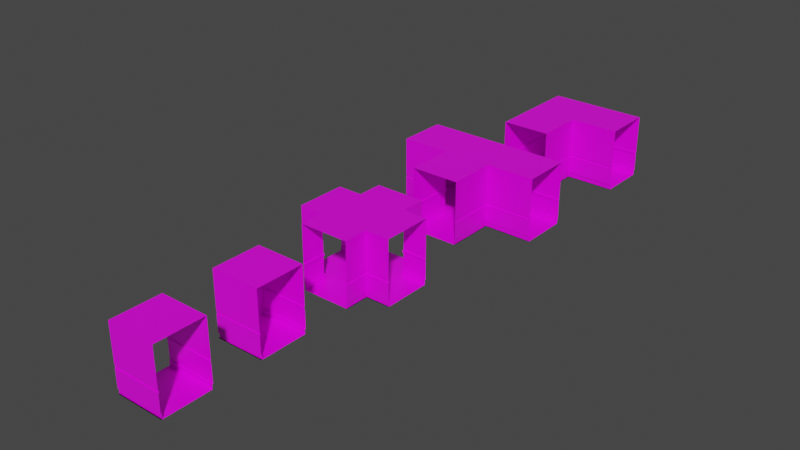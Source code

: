 # Source: Good_hallway.blend  (saved by Blender 3.0.42; exported with 4.5.12 LTS)
import bpy
from mathutils import Matrix  # noqa: F401  (used for matrix-valued properties, if any)

bpy.ops.wm.read_factory_settings(use_empty=True)
scene = bpy.context.scene
scene.name = 'Scene'

# ---- collections
col_collection = bpy.data.collections.new('Collection'); scene.collection.children.link(col_collection)

# ---- images (referenced by path relative to the original .blend; pixels are not part of the script)
import os
ASSET_DIR = os.environ.get("B2B_ASSET_DIR", "")  # directory of the original .blend (textures are referenced by path, not embedded)
HERE = os.path.dirname(os.path.abspath(__file__))  # packed textures are extracted next to this script under _unpacked/

def load_image(name, relpath, width, height, colorspace="sRGB"):
    """Load a texture the original file referenced (path relative to the .blend, or extracted next to this script)."""
    p = next((c for c in (os.path.join(HERE, relpath), os.path.join(ASSET_DIR, relpath)) if relpath and os.path.exists(c)), "")
    if p:
        img = bpy.data.images.load(p, check_existing=True)
        img.name = name
    else:  # same state as the original file: an image datablock whose file is absent (Cycles renders it pink)
        img = bpy.data.images.new(name, width, height)
        img.source = "FILE"
        img.filepath = "//" + (relpath or name)
    img.colorspace_settings.name = colorspace
    return img
img_hot_and_cold_png_001 = load_image('Hot and Cold.png.001', 'Hot and Cold.png', 1024, 1024, 'sRGB')
img_hot_and_cold_png_040 = load_image('Hot and Cold.png.040', 'Hot and Cold.png', 1024, 1024, 'sRGB')
img_hot_and_cold_png_038 = load_image('Hot and Cold.png.038', 'Hot and Cold.png', 1024, 1024, 'sRGB')
img_hot_and_cold_png_039 = load_image('Hot and Cold.png.039', 'Hot and Cold.png', 1024, 1024, 'sRGB')
img_hot_and_cold_png_041 = load_image('Hot and Cold.png.041', 'Hot and Cold.png', 1024, 1024, 'sRGB')
img_hot_and_cold_png_043 = load_image('Hot and Cold.png.043', 'Hot and Cold.png', 1024, 1024, 'sRGB')
img_hot_and_cold_png_042 = load_image('Hot and Cold.png.042', 'Hot and Cold.png', 1024, 1024, 'sRGB')
img_hot_and_cold_png_058 = load_image('Hot and Cold.png.058', 'Hot and Cold.png', 1024, 1024, 'sRGB')
img_hot_and_cold_png_056 = load_image('Hot and Cold.png.056', 'Hot and Cold.png', 1024, 1024, 'sRGB')
img_hot_and_cold_png_057 = load_image('Hot and Cold.png.057', 'Hot and Cold.png', 1024, 1024, 'sRGB')
img_hot_and_cold_png_078 = load_image('Hot and Cold.png.078', 'Hot and Cold.png', 1024, 1024, 'sRGB')

# ---- materials (node trees are filled in below, after node groups)
mat_material_001 = bpy.data.materials.new('Material.001')
mat_material_001.alpha_threshold = 0.0
mat_material_001.use_transparent_shadow = False
mat_material_001.line_color = (0.0, 0.0, 0.0, 1.0)
mat_material_040 = bpy.data.materials.new('Material.040')
mat_material_040.alpha_threshold = 0.0
mat_material_040.use_transparent_shadow = False
mat_material_040.line_color = (0.0, 0.0, 0.0, 1.0)
mat_material_038 = bpy.data.materials.new('Material.038')
mat_material_038.alpha_threshold = 0.0
mat_material_038.use_transparent_shadow = False
mat_material_038.line_color = (0.0, 0.0, 0.0, 1.0)
mat_material_039 = bpy.data.materials.new('Material.039')
mat_material_039.alpha_threshold = 0.0
mat_material_039.use_transparent_shadow = False
mat_material_039.line_color = (0.0, 0.0, 0.0, 1.0)
mat_material_041 = bpy.data.materials.new('Material.041')
mat_material_041.alpha_threshold = 0.0
mat_material_041.use_transparent_shadow = False
mat_material_041.line_color = (0.0, 0.0, 0.0, 1.0)
mat_material_043 = bpy.data.materials.new('Material.043')
mat_material_043.alpha_threshold = 0.0
mat_material_043.use_transparent_shadow = False
mat_material_043.line_color = (0.0, 0.0, 0.0, 1.0)
mat_material_042 = bpy.data.materials.new('Material.042')
mat_material_042.alpha_threshold = 0.0
mat_material_042.use_transparent_shadow = False
mat_material_042.line_color = (0.0, 0.0, 0.0, 1.0)
mat_material_058 = bpy.data.materials.new('Material.058')
mat_material_058.alpha_threshold = 0.0
mat_material_058.use_transparent_shadow = False
mat_material_058.line_color = (0.0, 0.0, 0.0, 1.0)
mat_material_056 = bpy.data.materials.new('Material.056')
mat_material_056.alpha_threshold = 0.0
mat_material_056.use_transparent_shadow = False
mat_material_056.line_color = (0.0, 0.0, 0.0, 1.0)
mat_material_057 = bpy.data.materials.new('Material.057')
mat_material_057.alpha_threshold = 0.0
mat_material_057.use_transparent_shadow = False
mat_material_057.line_color = (0.0, 0.0, 0.0, 1.0)
mat_material_003 = bpy.data.materials.new('Material.003')
mat_material_003.alpha_threshold = 0.0
mat_material_003.use_transparent_shadow = False
mat_material_003.line_color = (0.0, 0.0, 0.0, 1.0)

# ---- material node trees
mat_material_001.use_nodes = True; mat_material_001.node_tree.nodes.clear()
_N = mat_material_001.node_tree.nodes; _L = mat_material_001.node_tree.links
n0 = _N.new('ShaderNodeOutputMaterial'); n0.name = 'Material Output'; n0.location = (300, 300)
n1 = _N.new('ShaderNodeBsdfPrincipled'); n1.name = 'Principled BSDF'; n1.location = (10, 300)
n1.distribution = 'GGX'
n1.subsurface_method = 'RANDOM_WALK_SKIN'
n1.inputs[2].default_value = 0.4
n1.inputs[3].default_value = 1.45
n1.inputs[27].default_value = (0.0, 0.0, 0.0, 1.0)
n1.inputs[28].default_value = 1.0
n2 = _N.new('ShaderNodeTexImage'); n2.name = 'Image Texture'; n2.location = (-369, 91)
n2.image = img_hot_and_cold_png_001
n2.interpolation = 'Closest'
_L.new(n1.outputs[0], n0.inputs[0])
_L.new(n2.outputs[0], n1.inputs[0])
n0.is_active_output = True
mat_material_040.use_nodes = True; mat_material_040.node_tree.nodes.clear()
_N = mat_material_040.node_tree.nodes; _L = mat_material_040.node_tree.links
n0 = _N.new('ShaderNodeOutputMaterial'); n0.name = 'Material Output'; n0.location = (300, 300)
n1 = _N.new('ShaderNodeBsdfPrincipled'); n1.name = 'Principled BSDF'; n1.location = (10, 300)
n1.distribution = 'GGX'
n1.subsurface_method = 'RANDOM_WALK_SKIN'
n1.inputs[2].default_value = 0.4
n1.inputs[3].default_value = 1.45
n1.inputs[27].default_value = (0.0, 0.0, 0.0, 1.0)
n1.inputs[28].default_value = 1.0
n2 = _N.new('ShaderNodeTexImage'); n2.name = 'Image Texture'; n2.location = (-369, 91)
n2.image = img_hot_and_cold_png_040
n2.interpolation = 'Closest'
_L.new(n1.outputs[0], n0.inputs[0])
_L.new(n2.outputs[0], n1.inputs[0])
n0.is_active_output = True
mat_material_038.use_nodes = True; mat_material_038.node_tree.nodes.clear()
_N = mat_material_038.node_tree.nodes; _L = mat_material_038.node_tree.links
n0 = _N.new('ShaderNodeOutputMaterial'); n0.name = 'Material Output'; n0.location = (300, 300)
n1 = _N.new('ShaderNodeBsdfPrincipled'); n1.name = 'Principled BSDF'; n1.location = (10, 300)
n1.distribution = 'GGX'
n1.subsurface_method = 'RANDOM_WALK_SKIN'
n1.inputs[2].default_value = 0.4
n1.inputs[3].default_value = 1.45
n1.inputs[27].default_value = (0.0, 0.0, 0.0, 1.0)
n1.inputs[28].default_value = 1.0
n2 = _N.new('ShaderNodeTexImage'); n2.name = 'Image Texture'; n2.location = (-369, 91)
n2.image = img_hot_and_cold_png_038
n2.interpolation = 'Closest'
_L.new(n1.outputs[0], n0.inputs[0])
_L.new(n2.outputs[0], n1.inputs[0])
n0.is_active_output = True
mat_material_039.use_nodes = True; mat_material_039.node_tree.nodes.clear()
_N = mat_material_039.node_tree.nodes; _L = mat_material_039.node_tree.links
n0 = _N.new('ShaderNodeOutputMaterial'); n0.name = 'Material Output'; n0.location = (300, 300)
n1 = _N.new('ShaderNodeBsdfPrincipled'); n1.name = 'Principled BSDF'; n1.location = (10, 300)
n1.distribution = 'GGX'
n1.subsurface_method = 'RANDOM_WALK_SKIN'
n1.inputs[2].default_value = 0.4
n1.inputs[3].default_value = 1.45
n1.inputs[27].default_value = (0.0, 0.0, 0.0, 1.0)
n1.inputs[28].default_value = 1.0
n2 = _N.new('ShaderNodeTexImage'); n2.name = 'Image Texture'; n2.location = (-369, 91)
n2.image = img_hot_and_cold_png_039
n2.interpolation = 'Closest'
_L.new(n1.outputs[0], n0.inputs[0])
_L.new(n2.outputs[0], n1.inputs[0])
n0.is_active_output = True
mat_material_041.use_nodes = True; mat_material_041.node_tree.nodes.clear()
_N = mat_material_041.node_tree.nodes; _L = mat_material_041.node_tree.links
n0 = _N.new('ShaderNodeOutputMaterial'); n0.name = 'Material Output'; n0.location = (300, 300)
n1 = _N.new('ShaderNodeBsdfPrincipled'); n1.name = 'Principled BSDF'; n1.location = (10, 300)
n1.distribution = 'GGX'
n1.subsurface_method = 'RANDOM_WALK_SKIN'
n1.inputs[2].default_value = 0.4
n1.inputs[3].default_value = 1.45
n1.inputs[27].default_value = (0.0, 0.0, 0.0, 1.0)
n1.inputs[28].default_value = 1.0
n2 = _N.new('ShaderNodeTexImage'); n2.name = 'Image Texture'; n2.location = (-369, 91)
n2.image = img_hot_and_cold_png_041
n2.interpolation = 'Closest'
_L.new(n1.outputs[0], n0.inputs[0])
_L.new(n2.outputs[0], n1.inputs[0])
n0.is_active_output = True
mat_material_043.use_nodes = True; mat_material_043.node_tree.nodes.clear()
_N = mat_material_043.node_tree.nodes; _L = mat_material_043.node_tree.links
n0 = _N.new('ShaderNodeOutputMaterial'); n0.name = 'Material Output'; n0.location = (300, 300)
n1 = _N.new('ShaderNodeBsdfPrincipled'); n1.name = 'Principled BSDF'; n1.location = (10, 300)
n1.distribution = 'GGX'
n1.subsurface_method = 'RANDOM_WALK_SKIN'
n1.inputs[2].default_value = 0.4
n1.inputs[3].default_value = 1.45
n1.inputs[27].default_value = (0.0, 0.0, 0.0, 1.0)
n1.inputs[28].default_value = 1.0
n2 = _N.new('ShaderNodeTexImage'); n2.name = 'Image Texture'; n2.location = (-369, 91)
n2.image = img_hot_and_cold_png_043
n2.interpolation = 'Closest'
_L.new(n1.outputs[0], n0.inputs[0])
_L.new(n2.outputs[0], n1.inputs[0])
n0.is_active_output = True
mat_material_042.use_nodes = True; mat_material_042.node_tree.nodes.clear()
_N = mat_material_042.node_tree.nodes; _L = mat_material_042.node_tree.links
n0 = _N.new('ShaderNodeOutputMaterial'); n0.name = 'Material Output'; n0.location = (300, 300)
n1 = _N.new('ShaderNodeBsdfPrincipled'); n1.name = 'Principled BSDF'; n1.location = (10, 300)
n1.distribution = 'GGX'
n1.subsurface_method = 'RANDOM_WALK_SKIN'
n1.inputs[2].default_value = 0.4
n1.inputs[3].default_value = 1.45
n1.inputs[27].default_value = (0.0, 0.0, 0.0, 1.0)
n1.inputs[28].default_value = 1.0
n2 = _N.new('ShaderNodeTexImage'); n2.name = 'Image Texture'; n2.location = (-369, 91)
n2.image = img_hot_and_cold_png_042
n2.interpolation = 'Closest'
_L.new(n1.outputs[0], n0.inputs[0])
_L.new(n2.outputs[0], n1.inputs[0])
n0.is_active_output = True
mat_material_058.use_nodes = True; mat_material_058.node_tree.nodes.clear()
_N = mat_material_058.node_tree.nodes; _L = mat_material_058.node_tree.links
n0 = _N.new('ShaderNodeOutputMaterial'); n0.name = 'Material Output'; n0.location = (300, 300)
n1 = _N.new('ShaderNodeBsdfPrincipled'); n1.name = 'Principled BSDF'; n1.location = (10, 300)
n1.distribution = 'GGX'
n1.subsurface_method = 'RANDOM_WALK_SKIN'
n1.inputs[2].default_value = 0.4
n1.inputs[3].default_value = 1.45
n1.inputs[27].default_value = (0.0, 0.0, 0.0, 1.0)
n1.inputs[28].default_value = 1.0
n2 = _N.new('ShaderNodeTexImage'); n2.name = 'Image Texture'; n2.location = (-369, 91)
n2.image = img_hot_and_cold_png_058
n2.interpolation = 'Closest'
_L.new(n1.outputs[0], n0.inputs[0])
_L.new(n2.outputs[0], n1.inputs[0])
n0.is_active_output = True
mat_material_056.use_nodes = True; mat_material_056.node_tree.nodes.clear()
_N = mat_material_056.node_tree.nodes; _L = mat_material_056.node_tree.links
n0 = _N.new('ShaderNodeOutputMaterial'); n0.name = 'Material Output'; n0.location = (300, 300)
n1 = _N.new('ShaderNodeBsdfPrincipled'); n1.name = 'Principled BSDF'; n1.location = (10, 300)
n1.distribution = 'GGX'
n1.subsurface_method = 'RANDOM_WALK_SKIN'
n1.inputs[2].default_value = 0.4
n1.inputs[3].default_value = 1.45
n1.inputs[27].default_value = (0.0, 0.0, 0.0, 1.0)
n1.inputs[28].default_value = 1.0
n2 = _N.new('ShaderNodeTexImage'); n2.name = 'Image Texture'; n2.location = (-369, 91)
n2.image = img_hot_and_cold_png_056
n2.interpolation = 'Closest'
_L.new(n1.outputs[0], n0.inputs[0])
_L.new(n2.outputs[0], n1.inputs[0])
n0.is_active_output = True
mat_material_057.use_nodes = True; mat_material_057.node_tree.nodes.clear()
_N = mat_material_057.node_tree.nodes; _L = mat_material_057.node_tree.links
n0 = _N.new('ShaderNodeOutputMaterial'); n0.name = 'Material Output'; n0.location = (300, 300)
n1 = _N.new('ShaderNodeBsdfPrincipled'); n1.name = 'Principled BSDF'; n1.location = (10, 300)
n1.distribution = 'GGX'
n1.subsurface_method = 'RANDOM_WALK_SKIN'
n1.inputs[2].default_value = 0.4
n1.inputs[3].default_value = 1.45
n1.inputs[27].default_value = (0.0, 0.0, 0.0, 1.0)
n1.inputs[28].default_value = 1.0
n2 = _N.new('ShaderNodeTexImage'); n2.name = 'Image Texture'; n2.location = (-369, 91)
n2.image = img_hot_and_cold_png_057
n2.interpolation = 'Closest'
_L.new(n1.outputs[0], n0.inputs[0])
_L.new(n2.outputs[0], n1.inputs[0])
n0.is_active_output = True
mat_material_003.use_nodes = True; mat_material_003.node_tree.nodes.clear()
_N = mat_material_003.node_tree.nodes; _L = mat_material_003.node_tree.links
n0 = _N.new('ShaderNodeOutputMaterial'); n0.name = 'Material Output'; n0.location = (300, 300)
n1 = _N.new('ShaderNodeBsdfPrincipled'); n1.name = 'Principled BSDF'; n1.location = (10, 300)
n1.distribution = 'GGX'
n1.subsurface_method = 'RANDOM_WALK_SKIN'
n1.inputs[2].default_value = 0.4
n1.inputs[3].default_value = 1.45
n1.inputs[27].default_value = (0.0, 0.0, 0.0, 1.0)
n1.inputs[28].default_value = 1.0
n2 = _N.new('ShaderNodeTexImage'); n2.name = 'Image Texture'; n2.location = (-369, 91)
n2.image = img_hot_and_cold_png_078
n2.interpolation = 'Closest'
_L.new(n1.outputs[0], n0.inputs[0])
_L.new(n2.outputs[0], n1.inputs[0])
n0.is_active_output = True

# ---- world
world_world = bpy.data.worlds.new('World'); scene.world = world_world
world_world.use_nodes = True; world_world.node_tree.nodes.clear()
_N = world_world.node_tree.nodes; _L = world_world.node_tree.links
n0 = _N.new('ShaderNodeOutputWorld'); n0.name = 'World Output'; n0.location = (300, 300)
n1 = _N.new('ShaderNodeBackground'); n1.name = 'Background'; n1.location = (10, 300)
n1.inputs[0].default_value = (0.05088, 0.05088, 0.05088, 1.0)
_L.new(n1.outputs[0], n0.inputs[0])
n0.is_active_output = True
world_world.color = (0.05088, 0.05088, 0.05088)
world_world.use_sun_shadow = False
world_world.sun_shadow_jitter_overblur = 0.0

# ---- meshes
me_cube_001 = bpy.data.meshes.new('Cube.001')
me_cube_001.from_pydata([(1.0, 1.0, 2.6), (1.0, 1.0, 0.0), (1.0, -1.0, 2.6), (1.0, -1.0, 0.0), (-1.0, 1.0, 2.6), (-1.0, 1.0, 0.0), (-1.0, -1.0, 2.6), (-1.0, -1.0, 0.0), (1.0, 1.0, 1.019), (-1.0, -1.0, 1.019), (1.0, -1.0, 1.019), (-1.0, 1.0, 1.019), (1.0, 1.0, 0.9412), (1.0, -1.0, 0.9412), (-1.0, 1.0, 0.9412), (-1.0, -1.0, 0.9412), (1.0, 1.0, 0.197), (1.0, -1.0, 0.197), (-1.0, 1.0, 0.197), (-1.0, -1.0, 0.197), (-0.9788, -0.9788, 0.9412), (-0.9788, -0.9788, 1.019), (1.0, 0.97, 1.019), (-0.9788, 0.9788, 1.019), (1.0, -0.97, 1.019), (1.0, 0.97, 0.9412), (1.0, -0.97, 0.9412), (-0.9788, 0.9788, 0.9412), (-0.9717, 0.9717, 0.0), (-0.9717, -0.9717, 0.0), (1.0, 0.96, 0.0), (1.0, 0.96, 0.197), (1.0, -0.96, 0.197), (1.0, -0.96, 0.0), (-0.9717, 0.9717, 0.197), (-0.9717, -0.9717, 0.197)], [], [(0, 2, 6, 4), (10, 9, 6, 2), (9, 11, 4, 6), (5, 7, 3, 1), (8, 11, 23, 22), (11, 8, 0, 4), (9, 10, 24, 21), (17, 19, 15, 13), (19, 18, 14, 15), (18, 16, 12, 14), (5, 1, 30, 28), (18, 19, 35, 34), (7, 5, 28, 29), (27, 25, 22, 23), (20, 27, 23, 21), (26, 20, 21, 24), (14, 12, 25, 27), (13, 15, 20, 26), (11, 9, 21, 23), (15, 14, 27, 20), (28, 30, 31, 34), (29, 28, 34, 35), (33, 29, 35, 32), (19, 17, 32, 35), (16, 18, 34, 31), (3, 7, 29, 33)])
_uv = me_cube_001.uv_layers.new(name='UVMap')
_uv.uv.foreach_set('vector', [0.02768, 0.07517, 0.02768, 0.07517, 0.02768, 0.07517, 0.02768, 0.07517, 0.08659, 0.0669, 0.08659, 0.0669, 0.08659, 0.0669, 0.08659, 0.0669, 0.08659, 0.0669, 0.08659, 0.0669, 0.08659, 0.0669, 0.08659, 0.0669, 0.2261, 0.09171, 0.2112, 0.0793, 0.2137, 0.05037, 0.2137, 0.05037, 0.3377, 0.2075, 0.3377, 0.2075, 0.3377, 0.2075, 0.3377, 0.2075, 0.08659, 0.0669, 0.08659, 0.0669, 0.08659, 0.0669, 0.08659, 0.0669, 0.3377, 0.2075, 0.3377, 0.2075, 0.3377, 0.2075, 0.3377, 0.2075, 0.9609, 0.2323, 0.9609, 0.2323, 0.9609, 0.2323, 0.9609, 0.2323, 0.9609, 0.2323, 0.9609, 0.2323, 0.9609, 0.2323, 0.9609, 0.2323, 0.9609, 0.2323, 0.9609, 0.2323, 0.9609, 0.2323, 0.9609, 0.2323, 0.08659, 0.0669, 0.08659, 0.0669, 0.08659, 0.0669, 0.08659, 0.0669, 0.347, 0.08344, 0.347, 0.08344, 0.347, 0.08344, 0.347, 0.08344, 0.08659, 0.0669, 0.08659, 0.0669, 0.08659, 0.0669, 0.08659, 0.0669, 0.3377, 0.2075, 0.3377, 0.2075, 0.3377, 0.2075, 0.3377, 0.2075, 0.3377, 0.2075, 0.3377, 0.2075, 0.3377, 0.2075, 0.3377, 0.2075, 0.3377, 0.2075, 0.3377, 0.2075, 0.3377, 0.2075, 0.3377, 0.2075, 0.3377, 0.2075, 0.3377, 0.2075, 0.3377, 0.2075, 0.3377, 0.2075, 0.3377, 0.2075, 0.3377, 0.2075, 0.3377, 0.2075, 0.3377, 0.2075, 0.3377, 0.2075, 0.3377, 0.2075, 0.3377, 0.2075, 0.3377, 0.2075, 0.3377, 0.2075, 0.3377, 0.2075, 0.3377, 0.2075, 0.3377, 0.2075, 0.347, 0.08344, 0.347, 0.08344, 0.347, 0.08344, 0.347, 0.08344, 0.347, 0.08344, 0.347, 0.08344, 0.347, 0.08344, 0.347, 0.08344, 0.347, 0.08344, 0.347, 0.08344, 0.347, 0.08344, 0.347, 0.08344, 0.347, 0.08344, 0.347, 0.08344, 0.347, 0.08344, 0.347, 0.08344, 0.347, 0.08344, 0.347, 0.08344, 0.347, 0.08344, 0.347, 0.08344, 0.08659, 0.0669, 0.08659, 0.0669, 0.08659, 0.0669, 0.08659, 0.0669])
me_cube_001.materials.append(mat_material_001)
me_cube_001.use_remesh_preserve_volume = False
me_cube_001.use_remesh_preserve_attributes = False
me_cube_001.use_mirror_vertex_groups = False
me_cube_001.update()
me_cube_002 = bpy.data.meshes.new('Cube.002')
me_cube_002.from_pydata([(2.0, 1.0, 0.0), (0.0, 1.0, 0.0), (2.0, 1.0, 1.019), (0.0, 1.0, 2.6), (2.0, 0.9745, 1.019), (0.0, 1.0, 0.0), (2.0, 0.0, 0.0), (2.0, 1.0, 0.197), (2.0, 0.966, 0.197), (0.0, 0.0, 0.0), (0.0, 0.0, 2.6), (1.0, 1.0, 2.6), (1.0, 1.0, 0.0), (1.0, 1.0, 1.019), (1.0, 1.0, 0.9412), (1.0, 1.0, 0.197), (0.97, 0.97, 1.019), (0.97, 0.97, 0.9412), (0.97, 0.96, 0.0), (0.97, 0.96, 0.197), (1.0, 1.0, 0.0), (1.0, 1.0, 2.6), (1.0, 1.0, 0.0), (2.0, 0.9745, 0.9412), (1.0, 1.0, 1.019), (1.0, 1.0, 0.9412), (1.0, 1.0, 0.197), (2.0, 1.0, 2.6), (2.0, 0.966, 0.0), (2.0, 0.0, 2.6), (2.0, 1.0, 0.9412), (1.0, 0.0, 0.0), (1.0, 0.0, 2.6), (1.0, 0.0, 2.6), (1.0, 0.0, 0.0), (0.0, 2.0, 0.0), (1.0, 2.0, 0.9412), (1.0, 2.0, 0.0), (0.9745, 2.0, 0.9412), (0.9745, 2.0, 1.019), (0.0, 2.0, 2.6), (0.9709, 2.0, 0.197), (1.0, 2.0, 1.019), (1.0, 2.0, 0.197), (1.0, 2.0, 2.6), (0.9709, 2.0, 0.0), (-2.0, 1.0, 0.0), (-2.0, 1.0, 1.019), (-2.0, 0.9745, 1.019), (-2.0, 0.0, 0.0), (-2.0, 1.0, 0.197), (-2.0, 0.966, 0.197), (-1.0, 1.0, 2.6), (-1.0, 1.0, 0.0), (-1.0, 1.0, 1.019), (-1.0, 1.0, 0.9412), (-1.0, 1.0, 0.197), (-0.97, 0.97, 1.019), (-0.97, 0.97, 0.9412), (-0.97, 0.96, 0.0), (-0.97, 0.96, 0.197), (-1.0, 1.0, 0.0), (-1.0, 1.0, 2.6), (-1.0, 1.0, 0.0), (-2.0, 0.9745, 0.9412), (-1.0, 1.0, 1.019), (-1.0, 1.0, 0.9412), (-1.0, 1.0, 0.197), (-2.0, 1.0, 2.6), (-2.0, 0.966, 0.0), (-2.0, 0.0, 2.6), (-2.0, 1.0, 0.9412), (-1.0, 0.0, 0.0), (-1.0, 0.0, 2.6), (-1.0, 0.0, 2.6), (-1.0, 0.0, 0.0), (-1.0, 2.0, 0.9412), (-1.0, 2.0, 0.0), (-0.9745, 2.0, 0.9412), (-0.9745, 2.0, 1.019), (-0.9709, 2.0, 0.197), (-1.0, 2.0, 1.019), (-1.0, 2.0, 0.197), (-1.0, 2.0, 2.6), (-0.9709, 2.0, 0.0), (2.0, -1.0, 0.0), (0.0, -1.0, 0.0), (2.0, -1.0, 1.019), (0.0, -1.0, 2.6), (2.0, -0.9745, 1.019), (0.0, -1.0, 0.0), (2.0, -1.0, 0.197), (2.0, -0.966, 0.197), (1.0, -1.0, 2.6), (1.0, -1.0, 0.0), (1.0, -1.0, 1.019), (1.0, -1.0, 0.9412), (1.0, -1.0, 0.197), (0.97, -0.97, 1.019), (0.97, -0.97, 0.9412), (0.97, -0.96, 0.0), (0.97, -0.96, 0.197), (1.0, -1.0, 0.0), (1.0, -1.0, 2.6), (1.0, -1.0, 0.0), (2.0, -0.9745, 0.9412), (1.0, -1.0, 1.019), (1.0, -1.0, 0.9412), (1.0, -1.0, 0.197), (2.0, -1.0, 2.6), (2.0, -0.966, 0.0), (2.0, -1.0, 0.9412), (0.0, -2.0, 0.0), (1.0, -2.0, 0.9412), (1.0, -2.0, 0.0), (0.9745, -2.0, 0.9412), (0.9745, -2.0, 1.019), (0.0, -2.0, 2.6), (0.9709, -2.0, 0.197), (1.0, -2.0, 1.019), (1.0, -2.0, 0.197), (1.0, -2.0, 2.6), (0.9709, -2.0, 0.0), (-2.0, -1.0, 0.0), (-2.0, -1.0, 1.019), (-2.0, -0.9745, 1.019), (-2.0, -1.0, 0.197), (-2.0, -0.966, 0.197), (-1.0, -1.0, 2.6), (-1.0, -1.0, 0.0), (-1.0, -1.0, 1.019), (-1.0, -1.0, 0.9412), (-1.0, -1.0, 0.197), (-0.97, -0.97, 1.019), (-0.97, -0.97, 0.9412), (-0.97, -0.96, 0.0), (-0.97, -0.96, 0.197), (-1.0, -1.0, 0.0), (-1.0, -1.0, 2.6), (-1.0, -1.0, 0.0), (-2.0, -0.9745, 0.9412), (-1.0, -1.0, 1.019), (-1.0, -1.0, 0.9412), (-1.0, -1.0, 0.197), (-2.0, -1.0, 2.6), (-2.0, -0.966, 0.0), (-2.0, -1.0, 0.9412), (-1.0, -2.0, 0.9412), (-1.0, -2.0, 0.0), (-0.9745, -2.0, 0.9412), (-0.9745, -2.0, 1.019), (-0.9709, -2.0, 0.197), (-1.0, -2.0, 1.019), (-1.0, -2.0, 0.197), (-1.0, -2.0, 2.6), (-0.9709, -2.0, 0.0)], [], [(13, 16, 4, 2), (15, 19, 8, 7), (9, 31, 20, 1), (3, 40, 44, 21), (24, 21, 44, 42), (0, 28, 18, 12), (26, 25, 36, 43), (30, 23, 17, 14), (17, 16, 39, 38), (25, 17, 38, 36), (18, 19, 41, 45), (22, 18, 45, 37), (11, 27, 29, 33), (32, 10, 3, 21), (2, 27, 11, 13), (28, 8, 19, 18), (6, 0, 12, 34), (23, 4, 16, 17), (37, 35, 5, 22), (7, 30, 14, 15), (43, 41, 19, 26), (42, 39, 16, 24), (54, 47, 48, 57), (56, 50, 51, 60), (9, 1, 61, 72), (3, 62, 83, 40), (65, 81, 83, 62), (46, 53, 59, 69), (67, 82, 76, 66), (71, 55, 58, 64), (58, 78, 79, 57), (66, 76, 78, 58), (59, 84, 80, 60), (63, 77, 84, 59), (52, 74, 70, 68), (73, 62, 3, 10), (47, 54, 52, 68), (69, 59, 60, 51), (49, 75, 53, 46), (64, 58, 57, 48), (77, 63, 5, 35), (50, 56, 55, 71), (82, 67, 60, 80), (81, 65, 57, 79), (95, 87, 89, 98), (97, 91, 92, 101), (9, 86, 102, 31), (88, 103, 121, 117), (106, 119, 121, 103), (85, 94, 100, 110), (108, 120, 113, 107), (111, 96, 99, 105), (99, 115, 116, 98), (107, 113, 115, 99), (100, 122, 118, 101), (104, 114, 122, 100), (93, 33, 29, 109), (32, 103, 88, 10), (87, 95, 93, 109), (110, 100, 101, 92), (6, 34, 94, 85), (105, 99, 98, 89), (114, 104, 90, 112), (91, 97, 96, 111), (120, 108, 101, 118), (119, 106, 98, 116), (130, 133, 125, 124), (132, 136, 127, 126), (9, 72, 137, 86), (88, 117, 154, 138), (141, 138, 154, 152), (123, 145, 135, 129), (143, 142, 147, 153), (146, 140, 134, 131), (134, 133, 150, 149), (142, 134, 149, 147), (135, 136, 151, 155), (139, 135, 155, 148), (128, 144, 70, 74), (73, 10, 88, 138), (124, 144, 128, 130), (145, 127, 136, 135), (49, 123, 129, 75), (140, 125, 133, 134), (148, 112, 90, 139), (126, 146, 131, 132), (153, 151, 136, 143), (152, 150, 133, 141)])
me_cube_002.polygons.foreach_set('material_index', [0, 0, 1, 2, 2, 0, 2, 0, 2, 2, 2, 2, 0, 1, 0, 0, 0, 0, 2, 0, 2, 2, 0, 0, 1, 2, 2, 0, 2, 0, 2, 2, 2, 2, 0, 1, 0, 0, 0, 0, 2, 0, 2, 2, 0, 0, 1, 2, 2, 0, 2, 0, 2, 2, 2, 2, 0, 1, 0, 0, 0, 0, 2, 0, 2, 2, 0, 0, 1, 2, 2, 0, 2, 0, 2, 2, 2, 2, 0, 1, 0, 0, 0, 0, 2, 0, 2, 2])
_uv = me_cube_002.uv_layers.new(name='UVMap')
_uv.uv.foreach_set('vector', [0.3377, 0.2075, 0.3377, 0.2075, 0.3377, 0.2075, 0.3377, 0.2075, 0.347, 0.08344, 0.347, 0.08344, 0.347, 0.08344, 0.347, 0.08344, 0.2162, 0.06794, 0.2137, 0.05037, 0.2137, 0.05037, 0.2124, 0.06484, 0.02768, 0.07517, 0.02768, 0.07517, 0.02768, 0.07517, 0.02768, 0.07517, 0.08659, 0.0669, 0.08659, 0.0669, 0.08659, 0.0669, 0.08659, 0.0669, 0.08659, 0.0669, 0.08659, 0.0669, 0.08659, 0.0669, 0.08659, 0.0669, 0.9609, 0.2323, 0.9609, 0.2323, 0.9609, 0.2323, 0.9609, 0.2323, 0.3377, 0.2075, 0.3377, 0.2075, 0.3377, 0.2075, 0.3377, 0.2075, 0.3377, 0.2075, 0.3377, 0.2075, 0.3377, 0.2075, 0.3377, 0.2075, 0.3377, 0.2075, 0.3377, 0.2075, 0.3377, 0.2075, 0.3377, 0.2075, 0.347, 0.08344, 0.347, 0.08344, 0.347, 0.08344, 0.347, 0.08344, 0.08659, 0.0669, 0.08659, 0.0669, 0.08659, 0.0669, 0.08659, 0.0669, 0.02768, 0.07517, 0.02768, 0.07517, 0.02768, 0.07517, 0.02768, 0.07517, 0.05713, 0.07104, 0.05713, 0.07104, 0.02768, 0.07517, 0.02768, 0.07517, 0.08659, 0.0669, 0.08659, 0.0669, 0.08659, 0.0669, 0.08659, 0.0669, 0.347, 0.08344, 0.347, 0.08344, 0.347, 0.08344, 0.347, 0.08344, 0.2162, 0.06794, 0.2199, 0.07104, 0.2137, 0.05037, 0.2137, 0.05037, 0.3377, 0.2075, 0.3377, 0.2075, 0.3377, 0.2075, 0.3377, 0.2075, 0.2124, 0.06484, 0.2162, 0.06794, 0.2137, 0.05037, 0.2137, 0.05037, 0.9609, 0.2323, 0.9609, 0.2323, 0.9609, 0.2323, 0.9609, 0.2323, 0.347, 0.08344, 0.347, 0.08344, 0.347, 0.08344, 0.347, 0.08344, 0.3377, 0.2075, 0.3377, 0.2075, 0.3377, 0.2075, 0.3377, 0.2075, 0.3377, 0.2075, 0.3377, 0.2075, 0.3377, 0.2075, 0.3377, 0.2075, 0.347, 0.08344, 0.347, 0.08344, 0.347, 0.08344, 0.347, 0.08344, 0.2162, 0.06794, 0.2124, 0.06484, 0.2137, 0.05037, 0.2137, 0.05037, 0.02768, 0.07517, 0.02768, 0.07517, 0.02768, 0.07517, 0.02768, 0.07517, 0.08659, 0.0669, 0.08659, 0.0669, 0.08659, 0.0669, 0.08659, 0.0669, 0.08659, 0.0669, 0.08659, 0.0669, 0.08659, 0.0669, 0.08659, 0.0669, 0.9609, 0.2323, 0.9609, 0.2323, 0.9609, 0.2323, 0.9609, 0.2323, 0.3377, 0.2075, 0.3377, 0.2075, 0.3377, 0.2075, 0.3377, 0.2075, 0.3377, 0.2075, 0.3377, 0.2075, 0.3377, 0.2075, 0.3377, 0.2075, 0.3377, 0.2075, 0.3377, 0.2075, 0.3377, 0.2075, 0.3377, 0.2075, 0.347, 0.08344, 0.347, 0.08344, 0.347, 0.08344, 0.347, 0.08344, 0.08659, 0.0669, 0.08659, 0.0669, 0.08659, 0.0669, 0.08659, 0.0669, 0.02768, 0.07517, 0.02768, 0.07517, 0.02768, 0.07517, 0.02768, 0.07517, 0.05713, 0.07104, 0.02768, 0.07517, 0.02768, 0.07517, 0.05713, 0.07104, 0.08659, 0.0669, 0.08659, 0.0669, 0.08659, 0.0669, 0.08659, 0.0669, 0.347, 0.08344, 0.347, 0.08344, 0.347, 0.08344, 0.347, 0.08344, 0.2162, 0.06794, 0.2137, 0.05037, 0.2137, 0.05037, 0.2199, 0.07104, 0.3377, 0.2075, 0.3377, 0.2075, 0.3377, 0.2075, 0.3377, 0.2075, 0.2124, 0.06484, 0.2137, 0.05037, 0.2137, 0.05037, 0.2162, 0.06794, 0.9609, 0.2323, 0.9609, 0.2323, 0.9609, 0.2323, 0.9609, 0.2323, 0.347, 0.08344, 0.347, 0.08344, 0.347, 0.08344, 0.347, 0.08344, 0.3377, 0.2075, 0.3377, 0.2075, 0.3377, 0.2075, 0.3377, 0.2075, 0.3377, 0.2075, 0.3377, 0.2075, 0.3377, 0.2075, 0.3377, 0.2075, 0.347, 0.08344, 0.347, 0.08344, 0.347, 0.08344, 0.347, 0.08344, 0.2162, 0.06794, 0.2124, 0.06484, 0.2137, 0.05037, 0.2137, 0.05037, 0.02768, 0.07517, 0.02768, 0.07517, 0.02768, 0.07517, 0.02768, 0.07517, 0.08659, 0.0669, 0.08659, 0.0669, 0.08659, 0.0669, 0.08659, 0.0669, 0.08659, 0.0669, 0.08659, 0.0669, 0.08659, 0.0669, 0.08659, 0.0669, 0.9609, 0.2323, 0.9609, 0.2323, 0.9609, 0.2323, 0.9609, 0.2323, 0.3377, 0.2075, 0.3377, 0.2075, 0.3377, 0.2075, 0.3377, 0.2075, 0.3377, 0.2075, 0.3377, 0.2075, 0.3377, 0.2075, 0.3377, 0.2075, 0.3377, 0.2075, 0.3377, 0.2075, 0.3377, 0.2075, 0.3377, 0.2075, 0.347, 0.08344, 0.347, 0.08344, 0.347, 0.08344, 0.347, 0.08344, 0.08659, 0.0669, 0.08659, 0.0669, 0.08659, 0.0669, 0.08659, 0.0669, 0.02768, 0.07517, 0.02768, 0.07517, 0.02768, 0.07517, 0.02768, 0.07517, 0.05713, 0.07104, 0.02768, 0.07517, 0.02768, 0.07517, 0.05713, 0.07104, 0.08659, 0.0669, 0.08659, 0.0669, 0.08659, 0.0669, 0.08659, 0.0669, 0.347, 0.08344, 0.347, 0.08344, 0.347, 0.08344, 0.347, 0.08344, 0.2162, 0.06794, 0.2137, 0.05037, 0.2137, 0.05037, 0.2199, 0.07104, 0.3377, 0.2075, 0.3377, 0.2075, 0.3377, 0.2075, 0.3377, 0.2075, 0.2124, 0.06484, 0.2137, 0.05037, 0.2137, 0.05037, 0.2162, 0.06794, 0.9609, 0.2323, 0.9609, 0.2323, 0.9609, 0.2323, 0.9609, 0.2323, 0.347, 0.08344, 0.347, 0.08344, 0.347, 0.08344, 0.347, 0.08344, 0.3377, 0.2075, 0.3377, 0.2075, 0.3377, 0.2075, 0.3377, 0.2075, 0.3377, 0.2075, 0.3377, 0.2075, 0.3377, 0.2075, 0.3377, 0.2075, 0.347, 0.08344, 0.347, 0.08344, 0.347, 0.08344, 0.347, 0.08344, 0.2162, 0.06794, 0.2137, 0.05037, 0.2137, 0.05037, 0.2124, 0.06484, 0.02768, 0.07517, 0.02768, 0.07517, 0.02768, 0.07517, 0.02768, 0.07517, 0.08659, 0.0669, 0.08659, 0.0669, 0.08659, 0.0669, 0.08659, 0.0669, 0.08659, 0.0669, 0.08659, 0.0669, 0.08659, 0.0669, 0.08659, 0.0669, 0.9609, 0.2323, 0.9609, 0.2323, 0.9609, 0.2323, 0.9609, 0.2323, 0.3377, 0.2075, 0.3377, 0.2075, 0.3377, 0.2075, 0.3377, 0.2075, 0.3377, 0.2075, 0.3377, 0.2075, 0.3377, 0.2075, 0.3377, 0.2075, 0.3377, 0.2075, 0.3377, 0.2075, 0.3377, 0.2075, 0.3377, 0.2075, 0.347, 0.08344, 0.347, 0.08344, 0.347, 0.08344, 0.347, 0.08344, 0.08659, 0.0669, 0.08659, 0.0669, 0.08659, 0.0669, 0.08659, 0.0669, 0.02768, 0.07517, 0.02768, 0.07517, 0.02768, 0.07517, 0.02768, 0.07517, 0.05713, 0.07104, 0.05713, 0.07104, 0.02768, 0.07517, 0.02768, 0.07517, 0.08659, 0.0669, 0.08659, 0.0669, 0.08659, 0.0669, 0.08659, 0.0669, 0.347, 0.08344, 0.347, 0.08344, 0.347, 0.08344, 0.347, 0.08344, 0.2162, 0.06794, 0.2199, 0.07104, 0.2137, 0.05037, 0.2137, 0.05037, 0.3377, 0.2075, 0.3377, 0.2075, 0.3377, 0.2075, 0.3377, 0.2075, 0.2124, 0.06484, 0.2162, 0.06794, 0.2137, 0.05037, 0.2137, 0.05037, 0.9609, 0.2323, 0.9609, 0.2323, 0.9609, 0.2323, 0.9609, 0.2323, 0.347, 0.08344, 0.347, 0.08344, 0.347, 0.08344, 0.347, 0.08344, 0.3377, 0.2075, 0.3377, 0.2075, 0.3377, 0.2075, 0.3377, 0.2075])
me_cube_002.materials.append(mat_material_040)
me_cube_002.materials.append(mat_material_038)
me_cube_002.materials.append(mat_material_039)
me_cube_002.use_remesh_preserve_volume = False
me_cube_002.use_remesh_preserve_attributes = False
me_cube_002.use_mirror_vertex_groups = False
me_cube_002.update()
me_cube_003 = bpy.data.meshes.new('Cube.003')
me_cube_003.from_pydata([(-1.0, 1.0, 2.6), (-1.0, 1.0, 0.0), (-1.0, -1.0, 2.6), (-1.0, -1.0, 0.0), (-1.0, 1.0, 1.019), (-1.0, -1.0, 1.019), (-1.0, 1.0, 0.9412), (-1.0, -1.0, 0.9412), (-1.0, 1.0, 0.197), (-1.0, -1.0, 0.197), (-0.97, 0.97, 1.019), (-1.0, -0.97, 1.019), (-0.97, 0.97, 0.9412), (-1.0, -0.97, 0.9412), (-0.97, 0.96, 0.0), (-0.97, 0.96, 0.197), (-1.0, -0.96, 0.197), (-1.0, -0.96, 0.0), (-1.0, -1.0, 2.6), (-1.0, -1.0, 0.0), (-1.0, 1.0, 0.0), (1.0, -1.0, 2.6), (1.0, -1.0, 0.0), (1.0, 1.0, 2.6), (1.0, 1.0, 0.0), (-1.0, -1.0, 1.019), (1.0, 1.0, 1.019), (1.0, -1.0, 1.019), (-1.0, -1.0, 0.9412), (1.0, -1.0, 0.9412), (1.0, 1.0, 0.9412), (-1.0, -1.0, 0.197), (1.0, -1.0, 0.197), (1.0, 1.0, 0.197), (0.97, 1.0, 0.9412), (0.97, 1.0, 1.019), (-1.0, -0.97, 1.019), (0.9788, -0.9788, 1.019), (-1.0, -0.97, 0.9412), (0.9788, -0.9788, 0.9412), (0.9717, -0.9717, 0.0), (0.96, 1.0, 0.0), (-1.0, -0.96, 0.0), (-1.0, -0.96, 0.197), (0.9717, -0.9717, 0.197), (0.96, 1.0, 0.197), (1.0, 1.0, 2.6), (1.0, 1.0, 0.0), (-1.0, 1.0, 2.6), (-1.0, 1.0, 0.0), (1.0, 1.0, 1.019), (-1.0, 1.0, 1.019), (1.0, 1.0, 0.9412), (-1.0, 1.0, 0.9412), (1.0, 1.0, 0.197), (-1.0, 1.0, 0.197), (-3.0, 0.966, 0.0), (-3.0, -1.0, 0.197), (-3.0, -1.0, 1.019), (-3.0, -1.0, 2.6), (-3.0, -0.9659, 0.197), (-3.0, -0.9744, 0.9412), (-3.0, 0.9745, 1.019), (-3.0, -1.0, 0.0), (-3.0, -1.0, 0.9412), (-3.0, -0.9659, 0.0), (-3.0, 1.0, 0.0), (-3.0, -0.9744, 1.019), (-3.0, 1.0, 0.197), (-3.0, 0.9745, 0.9412), (-3.0, 1.0, 1.019), (-3.0, 1.0, 2.6), (-3.0, 1.0, 0.9412), (-3.0, 0.966, 0.197), (-0.9709, 3.0, 0.197), (-0.9745, 3.0, 0.9412), (-1.0, 3.0, 0.9412), (-1.0, 3.0, 0.0), (1.0, 3.0, 0.197), (-0.9745, 3.0, 1.019), (-0.9709, 3.0, 0.0), (1.0, 3.0, 0.0), (1.0, 3.0, 1.019), (0.9744, 3.0, 0.9412), (0.9659, 3.0, 0.0), (1.0, 3.0, 2.6), (1.0, 3.0, 0.9412), (-1.0, 3.0, 0.197), (-1.0, 3.0, 1.019), (0.9744, 3.0, 1.019), (0.9659, 3.0, 0.197), (-1.0, 3.0, 2.6)], [], [(0, 2, 59, 71), (5, 58, 59, 2), (4, 70, 62, 10), (9, 57, 64, 7), (13, 61, 67, 11), (7, 64, 61, 13), (17, 65, 60, 16), (8, 68, 73, 15), (3, 63, 65, 17), (26, 27, 21, 23), (22, 24, 20, 19), (25, 27, 37, 36), (27, 25, 18, 21), (33, 32, 29, 30), (32, 31, 28, 29), (22, 19, 42, 40), (32, 33, 45, 44), (24, 22, 40, 41), (39, 38, 36, 37), (34, 39, 37, 35), (29, 28, 38, 39), (27, 26, 35, 37), (30, 29, 39, 34), (40, 42, 43, 44), (41, 40, 44, 45), (31, 32, 44, 43), (46, 48, 91, 85), (51, 88, 91, 48), (50, 82, 89, 35), (55, 87, 76, 53), (12, 75, 79, 10), (53, 76, 75, 12), (14, 80, 74, 15), (54, 78, 90, 45), (49, 77, 80, 14), (18, 48, 46, 21), (56, 66, 1, 14), (69, 72, 6, 12), (73, 56, 14, 15), (66, 63, 3, 1), (71, 70, 4, 0), (72, 68, 8, 6), (62, 69, 12, 10), (60, 57, 9, 16), (67, 58, 5, 11), (79, 88, 51, 10), (84, 81, 47, 41), (83, 86, 52, 34), (90, 84, 41, 45), (81, 77, 49, 47), (85, 82, 50, 46), (86, 78, 54, 52), (89, 83, 34, 35), (74, 87, 55, 15)])
me_cube_003.polygons.foreach_set('material_index', [0, 0, 0, 0, 0, 0, 0, 0, 0, 1, 1, 1, 1, 1, 1, 1, 1, 1, 1, 1, 1, 1, 1, 1, 1, 1, 2, 2, 2, 2, 2, 2, 2, 2, 2, 1, 0, 0, 0, 0, 0, 0, 0, 0, 0, 2, 2, 2, 2, 2, 2, 2, 2, 2])
_uv = me_cube_003.uv_layers.new(name='UVMap')
_uv.uv.foreach_set('vector', [0.02768, 0.07517, 0.02768, 0.07517, 0.02768, 0.07517, 0.02768, 0.07517, 0.08659, 0.0669, 0.08659, 0.0669, 0.08659, 0.0669, 0.08659, 0.0669, 0.3377, 0.2075, 0.3377, 0.2075, 0.3377, 0.2075, 0.3377, 0.2075, 0.9609, 0.2323, 0.9609, 0.2323, 0.9609, 0.2323, 0.9609, 0.2323, 0.3377, 0.2075, 0.3377, 0.2075, 0.3377, 0.2075, 0.3377, 0.2075, 0.3377, 0.2075, 0.3377, 0.2075, 0.3377, 0.2075, 0.3377, 0.2075, 0.347, 0.08344, 0.347, 0.08344, 0.347, 0.08344, 0.347, 0.08344, 0.347, 0.08344, 0.347, 0.08344, 0.347, 0.08344, 0.347, 0.08344, 0.08659, 0.0669, 0.08659, 0.0669, 0.08659, 0.0669, 0.08659, 0.0669, 0.08659, 0.0669, 0.08659, 0.0669, 0.08659, 0.0669, 0.08659, 0.0669, 0.2261, 0.09171, 0.2112, 0.0793, 0.2137, 0.05037, 0.2137, 0.05037, 0.3377, 0.2075, 0.3377, 0.2075, 0.3377, 0.2075, 0.3377, 0.2075, 0.08659, 0.0669, 0.08659, 0.0669, 0.08659, 0.0669, 0.08659, 0.0669, 0.9609, 0.2323, 0.9609, 0.2323, 0.9609, 0.2323, 0.9609, 0.2323, 0.9609, 0.2323, 0.9609, 0.2323, 0.9609, 0.2323, 0.9609, 0.2323, 0.08659, 0.0669, 0.08659, 0.0669, 0.08659, 0.0669, 0.08659, 0.0669, 0.347, 0.08344, 0.347, 0.08344, 0.347, 0.08344, 0.347, 0.08344, 0.08659, 0.0669, 0.08659, 0.0669, 0.08659, 0.0669, 0.08659, 0.0669, 0.3377, 0.2075, 0.3377, 0.2075, 0.3377, 0.2075, 0.3377, 0.2075, 0.3377, 0.2075, 0.3377, 0.2075, 0.3377, 0.2075, 0.3377, 0.2075, 0.3377, 0.2075, 0.3377, 0.2075, 0.3377, 0.2075, 0.3377, 0.2075, 0.3377, 0.2075, 0.3377, 0.2075, 0.3377, 0.2075, 0.3377, 0.2075, 0.3377, 0.2075, 0.3377, 0.2075, 0.3377, 0.2075, 0.3377, 0.2075, 0.347, 0.08344, 0.347, 0.08344, 0.347, 0.08344, 0.347, 0.08344, 0.347, 0.08344, 0.347, 0.08344, 0.347, 0.08344, 0.347, 0.08344, 0.347, 0.08344, 0.347, 0.08344, 0.347, 0.08344, 0.347, 0.08344, 0.02768, 0.07517, 0.02768, 0.07517, 0.02768, 0.07517, 0.02768, 0.07517, 0.08659, 0.0669, 0.08659, 0.0669, 0.08659, 0.0669, 0.08659, 0.0669, 0.3377, 0.2075, 0.3377, 0.2075, 0.3377, 0.2075, 0.3377, 0.2075, 0.9609, 0.2323, 0.9609, 0.2323, 0.9609, 0.2323, 0.9609, 0.2323, 0.3377, 0.2075, 0.3377, 0.2075, 0.3377, 0.2075, 0.3377, 0.2075, 0.3377, 0.2075, 0.3377, 0.2075, 0.3377, 0.2075, 0.3377, 0.2075, 0.347, 0.08344, 0.347, 0.08344, 0.347, 0.08344, 0.347, 0.08344, 0.347, 0.08344, 0.347, 0.08344, 0.347, 0.08344, 0.347, 0.08344, 0.08659, 0.0669, 0.08659, 0.0669, 0.08659, 0.0669, 0.08659, 0.0669, 0.02814, 0.07346, 0.02768, 0.07517, 0.02768, 0.07517, 0.02691, 0.07018, 0.08659, 0.0669, 0.08659, 0.0669, 0.08659, 0.0669, 0.08659, 0.0669, 0.3377, 0.2075, 0.3377, 0.2075, 0.3377, 0.2075, 0.3377, 0.2075, 0.347, 0.08344, 0.347, 0.08344, 0.347, 0.08344, 0.347, 0.08344, 0.2199, 0.07104, 0.2124, 0.06484, 0.2137, 0.05037, 0.2137, 0.05037, 0.08659, 0.0669, 0.08659, 0.0669, 0.08659, 0.0669, 0.08659, 0.0669, 0.9609, 0.2323, 0.9609, 0.2323, 0.9609, 0.2323, 0.9609, 0.2323, 0.3377, 0.2075, 0.3377, 0.2075, 0.3377, 0.2075, 0.3377, 0.2075, 0.347, 0.08344, 0.347, 0.08344, 0.347, 0.08344, 0.347, 0.08344, 0.3377, 0.2075, 0.3377, 0.2075, 0.3377, 0.2075, 0.3377, 0.2075, 0.3377, 0.2075, 0.3377, 0.2075, 0.3377, 0.2075, 0.3377, 0.2075, 0.08659, 0.0669, 0.08659, 0.0669, 0.08659, 0.0669, 0.08659, 0.0669, 0.3377, 0.2075, 0.3377, 0.2075, 0.3377, 0.2075, 0.3377, 0.2075, 0.347, 0.08344, 0.347, 0.08344, 0.347, 0.08344, 0.347, 0.08344, 0.2199, 0.07104, 0.2124, 0.06484, 0.2137, 0.05037, 0.2137, 0.05037, 0.08659, 0.0669, 0.08659, 0.0669, 0.08659, 0.0669, 0.08659, 0.0669, 0.9609, 0.2323, 0.9609, 0.2323, 0.9609, 0.2323, 0.9609, 0.2323, 0.3377, 0.2075, 0.3377, 0.2075, 0.3377, 0.2075, 0.3377, 0.2075, 0.347, 0.08344, 0.347, 0.08344, 0.347, 0.08344, 0.347, 0.08344])
me_cube_003.materials.append(mat_material_041)
me_cube_003.materials.append(mat_material_043)
me_cube_003.materials.append(mat_material_042)
me_cube_003.use_remesh_preserve_volume = False
me_cube_003.use_remesh_preserve_attributes = False
me_cube_003.use_mirror_vertex_groups = False
me_cube_003.update()
me_cube_011 = bpy.data.meshes.new('Cube.011')
me_cube_011.from_pydata([(-1.0, 1.0, 2.6), (-1.0, 1.0, 0.0), (-1.0, -1.0, 2.6), (-1.0, -1.0, 0.0), (-1.0, 1.0, 1.019), (-1.0, -1.0, 1.019), (-1.0, 1.0, 0.9412), (-1.0, -1.0, 0.9412), (-1.0, 1.0, 0.197), (-1.0, -1.0, 0.197), (-0.97, 0.97, 1.019), (-1.0, -0.97, 1.019), (-0.97, 0.97, 0.9412), (-1.0, -0.97, 0.9412), (-0.97, 0.96, 0.0), (-0.97, 0.96, 0.197), (-1.0, -0.96, 0.197), (-1.0, -0.96, 0.0), (-1.0, -1.0, 2.6), (-1.0, -1.0, 0.0), (-1.0, 1.0, 0.0), (-1.0, -1.0, 1.019), (-1.0, -1.0, 0.9412), (-1.0, -1.0, 0.197), (-1.0, -0.97, 1.019), (-1.0, -0.97, 0.9412), (-1.0, -0.96, 0.0), (-1.0, -0.96, 0.197), (-1.0, 1.0, 2.6), (-1.0, 1.0, 0.0), (-1.0, 1.0, 1.019), (-1.0, 1.0, 0.9412), (-1.0, 1.0, 0.197), (-3.0, 0.966, 0.0), (-3.0, -1.0, 0.197), (-3.0, -1.0, 1.019), (-3.0, -1.0, 2.6), (-3.0, -0.9659, 0.197), (-3.0, -0.9744, 0.9412), (-3.0, 0.9745, 1.019), (-3.0, -1.0, 0.0), (-3.0, -1.0, 0.9412), (-3.0, -0.9659, 0.0), (-3.0, 1.0, 0.0), (-3.0, -0.9744, 1.019), (-3.0, 1.0, 0.197), (-3.0, 0.9745, 0.9412), (-3.0, 1.0, 1.019), (-3.0, 1.0, 2.6), (-3.0, 1.0, 0.9412), (-3.0, 0.966, 0.197), (-0.9709, 3.0, 0.197), (-0.9745, 3.0, 0.9412), (-1.0, 3.0, 0.9412), (-1.0, 3.0, 0.0), (-0.9745, 3.0, 1.019), (-0.9709, 3.0, 0.0), (-1.0, 3.0, 0.197), (-1.0, 3.0, 1.019), (-1.0, 3.0, 2.6), (7.95e-09, -1.0, 0.0), (7.95e-09, 1.0, 0.0), (7.95e-09, -1.0, 2.6), (7.95e-09, -1.0, 1.019), (7.95e-09, -1.0, 0.9412), (7.95e-09, -1.0, 0.197), (7.95e-09, -0.9744, 1.019), (7.95e-09, -0.9744, 0.9412), (7.95e-09, -0.9659, 0.0), (7.95e-09, -0.9659, 0.197), (7.95e-09, 1.0, 2.6), (7.95e-09, 3.0, 2.6), (7.95e-09, 1.0, 0.0), (7.95e-09, 3.0, 0.0), (1.0, 1.0, 2.6), (1.0, 1.0, 0.0), (1.0, -1.0, 2.6), (1.0, -1.0, 0.0), (1.0, 1.0, 1.019), (1.0, -1.0, 1.019), (1.0, 1.0, 0.9412), (1.0, -1.0, 0.9412), (1.0, 1.0, 0.197), (1.0, -1.0, 0.197), (0.97, 0.97, 1.019), (1.0, -0.97, 1.019), (0.97, 0.97, 0.9412), (1.0, -0.97, 0.9412), (0.97, 0.96, 0.0), (0.97, 0.96, 0.197), (1.0, -0.96, 0.197), (1.0, -0.96, 0.0), (1.0, -1.0, 2.6), (1.0, -1.0, 0.0), (1.0, 1.0, 0.0), (1.0, -1.0, 1.019), (1.0, -1.0, 0.9412), (1.0, -1.0, 0.197), (1.0, -0.97, 1.019), (1.0, -0.97, 0.9412), (1.0, -0.96, 0.0), (1.0, -0.96, 0.197), (1.0, 1.0, 2.6), (1.0, 1.0, 0.0), (1.0, 1.0, 1.019), (1.0, 1.0, 0.9412), (1.0, 1.0, 0.197), (3.0, 0.966, 0.0), (3.0, -1.0, 0.197), (3.0, -1.0, 1.019), (3.0, -1.0, 2.6), (3.0, -0.9659, 0.197), (3.0, -0.9744, 0.9412), (3.0, 0.9745, 1.019), (3.0, -1.0, 0.0), (3.0, -1.0, 0.9412), (3.0, -0.9659, 0.0), (3.0, 1.0, 0.0), (3.0, -0.9744, 1.019), (3.0, 1.0, 0.197), (3.0, 0.9745, 0.9412), (3.0, 1.0, 1.019), (3.0, 1.0, 2.6), (3.0, 1.0, 0.9412), (3.0, 0.966, 0.197), (0.9709, 3.0, 0.197), (0.9745, 3.0, 0.9412), (1.0, 3.0, 0.9412), (1.0, 3.0, 0.0), (0.9745, 3.0, 1.019), (0.9709, 3.0, 0.0), (1.0, 3.0, 0.197), (1.0, 3.0, 1.019), (1.0, 3.0, 2.6)], [], [(0, 2, 36, 48), (5, 35, 36, 2), (4, 47, 39, 10), (9, 34, 41, 7), (13, 38, 44, 11), (7, 41, 38, 13), (17, 42, 37, 16), (8, 45, 50, 15), (3, 40, 42, 17), (60, 61, 20, 19), (63, 21, 18, 62), (65, 23, 22, 64), (60, 19, 26, 68), (67, 25, 24, 66), (64, 22, 25, 67), (68, 26, 27, 69), (70, 28, 59, 71), (30, 58, 59, 28), (32, 57, 53, 31), (12, 52, 55, 10), (31, 53, 52, 12), (14, 56, 51, 15), (29, 54, 56, 14), (33, 43, 1, 14), (46, 49, 6, 12), (50, 33, 14, 15), (43, 40, 3, 1), (48, 47, 4, 0), (49, 45, 8, 6), (39, 46, 12, 10), (37, 34, 9, 16), (44, 35, 5, 11), (55, 58, 30, 10), (73, 54, 29, 72), (51, 57, 32, 15), (18, 28, 70, 62), (23, 65, 69, 27), (21, 63, 66, 24), (74, 122, 110, 76), (79, 76, 110, 109), (78, 84, 113, 121), (83, 81, 115, 108), (87, 85, 118, 112), (81, 87, 112, 115), (91, 90, 111, 116), (82, 89, 124, 119), (77, 91, 116, 114), (60, 93, 94, 61), (63, 62, 92, 95), (65, 64, 96, 97), (60, 68, 100, 93), (67, 66, 98, 99), (64, 67, 99, 96), (68, 69, 101, 100), (70, 71, 133, 102), (104, 102, 133, 132), (106, 105, 127, 131), (86, 84, 129, 126), (105, 86, 126, 127), (88, 89, 125, 130), (103, 88, 130, 128), (107, 88, 75, 117), (120, 86, 80, 123), (124, 89, 88, 107), (117, 75, 77, 114), (122, 74, 78, 121), (123, 80, 82, 119), (113, 84, 86, 120), (111, 90, 83, 108), (118, 85, 79, 109), (129, 84, 104, 132), (73, 72, 103, 128), (125, 89, 106, 131), (92, 62, 70, 102), (97, 101, 69, 65), (95, 98, 66, 63)])
me_cube_011.polygons.foreach_set('material_index', [0, 0, 0, 0, 0, 0, 0, 0, 0, 1, 1, 1, 1, 1, 1, 1, 2, 2, 2, 2, 2, 2, 2, 0, 0, 0, 0, 0, 0, 0, 0, 0, 2, 2, 2, 1, 1, 1, 0, 0, 0, 0, 0, 0, 0, 0, 0, 1, 1, 1, 1, 1, 1, 1, 2, 2, 2, 2, 2, 2, 2, 0, 0, 0, 0, 0, 0, 0, 0, 0, 2, 2, 2, 1, 1, 1])
_uv = me_cube_011.uv_layers.new(name='UVMap')
_uv.uv.foreach_set('vector', [0.02768, 0.07517, 0.02768, 0.07517, 0.02768, 0.07517, 0.02768, 0.07517, 0.08659, 0.0669, 0.08659, 0.0669, 0.08659, 0.0669, 0.08659, 0.0669, 0.3377, 0.2075, 0.3377, 0.2075, 0.3377, 0.2075, 0.3377, 0.2075, 0.9609, 0.2323, 0.9609, 0.2323, 0.9609, 0.2323, 0.9609, 0.2323, 0.3377, 0.2075, 0.3377, 0.2075, 0.3377, 0.2075, 0.3377, 0.2075, 0.3377, 0.2075, 0.3377, 0.2075, 0.3377, 0.2075, 0.3377, 0.2075, 0.347, 0.08344, 0.347, 0.08344, 0.347, 0.08344, 0.347, 0.08344, 0.347, 0.08344, 0.347, 0.08344, 0.347, 0.08344, 0.347, 0.08344, 0.08659, 0.0669, 0.08659, 0.0669, 0.08659, 0.0669, 0.08659, 0.0669, 0.2199, 0.07104, 0.2124, 0.06484, 0.2137, 0.05037, 0.2137, 0.05037, 0.08659, 0.0669, 0.08659, 0.0669, 0.08659, 0.0669, 0.08659, 0.0669, 0.9609, 0.2323, 0.9609, 0.2323, 0.9609, 0.2323, 0.9609, 0.2323, 0.08659, 0.0669, 0.08659, 0.0669, 0.08659, 0.0669, 0.08659, 0.0669, 0.3377, 0.2075, 0.3377, 0.2075, 0.3377, 0.2075, 0.3377, 0.2075, 0.3377, 0.2075, 0.3377, 0.2075, 0.3377, 0.2075, 0.3377, 0.2075, 0.347, 0.08344, 0.347, 0.08344, 0.347, 0.08344, 0.347, 0.08344, 0.02768, 0.07517, 0.02768, 0.07517, 0.02768, 0.07517, 0.02768, 0.07517, 0.08659, 0.0669, 0.08659, 0.0669, 0.08659, 0.0669, 0.08659, 0.0669, 0.9609, 0.2323, 0.9609, 0.2323, 0.9609, 0.2323, 0.9609, 0.2323, 0.3377, 0.2075, 0.3377, 0.2075, 0.3377, 0.2075, 0.3377, 0.2075, 0.3377, 0.2075, 0.3377, 0.2075, 0.3377, 0.2075, 0.3377, 0.2075, 0.347, 0.08344, 0.347, 0.08344, 0.347, 0.08344, 0.347, 0.08344, 0.08659, 0.0669, 0.08659, 0.0669, 0.08659, 0.0669, 0.08659, 0.0669, 0.08659, 0.0669, 0.08659, 0.0669, 0.08659, 0.0669, 0.08659, 0.0669, 0.3377, 0.2075, 0.3377, 0.2075, 0.3377, 0.2075, 0.3377, 0.2075, 0.347, 0.08344, 0.347, 0.08344, 0.347, 0.08344, 0.347, 0.08344, 0.2199, 0.07104, 0.2124, 0.06484, 0.2137, 0.05037, 0.2137, 0.05037, 0.08659, 0.0669, 0.08659, 0.0669, 0.08659, 0.0669, 0.08659, 0.0669, 0.9609, 0.2323, 0.9609, 0.2323, 0.9609, 0.2323, 0.9609, 0.2323, 0.3377, 0.2075, 0.3377, 0.2075, 0.3377, 0.2075, 0.3377, 0.2075, 0.347, 0.08344, 0.347, 0.08344, 0.347, 0.08344, 0.347, 0.08344, 0.3377, 0.2075, 0.3377, 0.2075, 0.3377, 0.2075, 0.3377, 0.2075, 0.3377, 0.2075, 0.3377, 0.2075, 0.3377, 0.2075, 0.3377, 0.2075, 0.2162, 0.06794, 0.2124, 0.06484, 0.2137, 0.05037, 0.2137, 0.05037, 0.347, 0.08344, 0.347, 0.08344, 0.347, 0.08344, 0.347, 0.08344, 0.02814, 0.07346, 0.02768, 0.07517, 0.02768, 0.07517, 0.02753, 0.07182, 0.347, 0.08344, 0.347, 0.08344, 0.347, 0.08344, 0.347, 0.08344, 0.3377, 0.2075, 0.3377, 0.2075, 0.3377, 0.2075, 0.3377, 0.2075, 0.02768, 0.07517, 0.02768, 0.07517, 0.02768, 0.07517, 0.02768, 0.07517, 0.08659, 0.0669, 0.08659, 0.0669, 0.08659, 0.0669, 0.08659, 0.0669, 0.3377, 0.2075, 0.3377, 0.2075, 0.3377, 0.2075, 0.3377, 0.2075, 0.9609, 0.2323, 0.9609, 0.2323, 0.9609, 0.2323, 0.9609, 0.2323, 0.3377, 0.2075, 0.3377, 0.2075, 0.3377, 0.2075, 0.3377, 0.2075, 0.3377, 0.2075, 0.3377, 0.2075, 0.3377, 0.2075, 0.3377, 0.2075, 0.347, 0.08344, 0.347, 0.08344, 0.347, 0.08344, 0.347, 0.08344, 0.347, 0.08344, 0.347, 0.08344, 0.347, 0.08344, 0.347, 0.08344, 0.08659, 0.0669, 0.08659, 0.0669, 0.08659, 0.0669, 0.08659, 0.0669, 0.2199, 0.07104, 0.2137, 0.05037, 0.2137, 0.05037, 0.2124, 0.06484, 0.08659, 0.0669, 0.08659, 0.0669, 0.08659, 0.0669, 0.08659, 0.0669, 0.9609, 0.2323, 0.9609, 0.2323, 0.9609, 0.2323, 0.9609, 0.2323, 0.08659, 0.0669, 0.08659, 0.0669, 0.08659, 0.0669, 0.08659, 0.0669, 0.3377, 0.2075, 0.3377, 0.2075, 0.3377, 0.2075, 0.3377, 0.2075, 0.3377, 0.2075, 0.3377, 0.2075, 0.3377, 0.2075, 0.3377, 0.2075, 0.347, 0.08344, 0.347, 0.08344, 0.347, 0.08344, 0.347, 0.08344, 0.02768, 0.07517, 0.02768, 0.07517, 0.02768, 0.07517, 0.02768, 0.07517, 0.08659, 0.0669, 0.08659, 0.0669, 0.08659, 0.0669, 0.08659, 0.0669, 0.9609, 0.2323, 0.9609, 0.2323, 0.9609, 0.2323, 0.9609, 0.2323, 0.3377, 0.2075, 0.3377, 0.2075, 0.3377, 0.2075, 0.3377, 0.2075, 0.3377, 0.2075, 0.3377, 0.2075, 0.3377, 0.2075, 0.3377, 0.2075, 0.347, 0.08344, 0.347, 0.08344, 0.347, 0.08344, 0.347, 0.08344, 0.08659, 0.0669, 0.08659, 0.0669, 0.08659, 0.0669, 0.08659, 0.0669, 0.08659, 0.0669, 0.08659, 0.0669, 0.08659, 0.0669, 0.08659, 0.0669, 0.3377, 0.2075, 0.3377, 0.2075, 0.3377, 0.2075, 0.3377, 0.2075, 0.347, 0.08344, 0.347, 0.08344, 0.347, 0.08344, 0.347, 0.08344, 0.2199, 0.07104, 0.2137, 0.05037, 0.2137, 0.05037, 0.2124, 0.06484, 0.08659, 0.0669, 0.08659, 0.0669, 0.08659, 0.0669, 0.08659, 0.0669, 0.9609, 0.2323, 0.9609, 0.2323, 0.9609, 0.2323, 0.9609, 0.2323, 0.3377, 0.2075, 0.3377, 0.2075, 0.3377, 0.2075, 0.3377, 0.2075, 0.347, 0.08344, 0.347, 0.08344, 0.347, 0.08344, 0.347, 0.08344, 0.3377, 0.2075, 0.3377, 0.2075, 0.3377, 0.2075, 0.3377, 0.2075, 0.3377, 0.2075, 0.3377, 0.2075, 0.3377, 0.2075, 0.3377, 0.2075, 0.2162, 0.06794, 0.2137, 0.05037, 0.2137, 0.05037, 0.2124, 0.06484, 0.347, 0.08344, 0.347, 0.08344, 0.347, 0.08344, 0.347, 0.08344, 0.02814, 0.07346, 0.02753, 0.07182, 0.02768, 0.07517, 0.02768, 0.07517, 0.347, 0.08344, 0.347, 0.08344, 0.347, 0.08344, 0.347, 0.08344, 0.3377, 0.2075, 0.3377, 0.2075, 0.3377, 0.2075, 0.3377, 0.2075])
me_cube_011.materials.append(mat_material_058)
me_cube_011.materials.append(mat_material_056)
me_cube_011.materials.append(mat_material_057)
me_cube_011.use_remesh_preserve_volume = False
me_cube_011.use_remesh_preserve_attributes = False
me_cube_011.use_mirror_vertex_groups = False
me_cube_011.update()
me_cube_007 = bpy.data.meshes.new('Cube.007')
me_cube_007.from_pydata([(1.0, 1.0, 2.6), (1.0, 1.0, 0.0), (1.0, -1.0, 2.6), (1.0, -1.0, 0.0), (1.0, 1.0, 1.019), (1.0, -1.0, 1.019), (1.0, 1.0, 0.9412), (1.0, -1.0, 0.9412), (1.0, 1.0, 0.197), (1.0, -1.0, 0.197), (1.0, 0.97, 1.019), (1.0, -0.97, 1.019), (1.0, 0.97, 0.9412), (1.0, -0.97, 0.9412), (1.0, 0.96, 0.0), (1.0, 0.96, 0.197), (1.0, -0.96, 0.197), (1.0, -0.96, 0.0), (-1.0, 0.9659, 0.0), (-1.0, -1.0, 0.197), (-1.0, -1.0, 1.019), (-1.0, -1.0, 2.6), (-1.0, -0.9659, 0.197), (-1.0, -0.9744, 0.9412), (-1.0, 0.9744, 1.019), (-1.0, -1.0, 0.0), (-1.0, -1.0, 0.9412), (-1.0, -0.9659, 0.0), (-1.0, 0.9744, 0.9412), (-1.0, -0.9744, 1.019), (-1.0, 1.0, 0.197), (-1.0, 1.0, 0.0), (-1.0, 1.0, 1.019), (-1.0, 1.0, 2.6), (-1.0, 1.0, 0.9412), (-1.0, 0.9659, 0.197)], [], [(0, 2, 21, 33), (5, 20, 21, 2), (4, 32, 24, 10), (9, 19, 26, 7), (13, 23, 29, 11), (7, 26, 23, 13), (17, 27, 22, 16), (8, 30, 35, 15), (3, 25, 27, 17), (33, 32, 4, 0), (34, 30, 8, 6), (24, 28, 12, 10), (22, 19, 9, 16), (29, 20, 5, 11), (18, 31, 1, 14), (28, 34, 6, 12), (35, 18, 14, 15), (31, 25, 3, 1)])
_uv = me_cube_007.uv_layers.new(name='UVMap')
_uv.uv.foreach_set('vector', [0.02768, 0.07517, 0.02768, 0.07517, 0.02768, 0.07517, 0.02768, 0.07517, 0.08659, 0.0669, 0.08659, 0.0669, 0.08659, 0.0669, 0.08659, 0.0669, 0.3377, 0.2075, 0.3377, 0.2075, 0.3377, 0.2075, 0.3377, 0.2075, 0.9609, 0.2323, 0.9609, 0.2323, 0.9609, 0.2323, 0.9609, 0.2323, 0.3377, 0.2075, 0.3377, 0.2075, 0.3377, 0.2075, 0.3377, 0.2075, 0.3377, 0.2075, 0.3377, 0.2075, 0.3377, 0.2075, 0.3377, 0.2075, 0.347, 0.08344, 0.347, 0.08344, 0.347, 0.08344, 0.347, 0.08344, 0.347, 0.08344, 0.347, 0.08344, 0.347, 0.08344, 0.347, 0.08344, 0.08659, 0.0669, 0.08659, 0.0669, 0.08659, 0.0669, 0.08659, 0.0669, 0.08659, 0.0669, 0.08659, 0.0669, 0.08659, 0.0669, 0.08659, 0.0669, 0.9609, 0.2323, 0.9609, 0.2323, 0.9609, 0.2323, 0.9609, 0.2323, 0.3377, 0.2075, 0.3377, 0.2075, 0.3377, 0.2075, 0.3377, 0.2075, 0.347, 0.08344, 0.347, 0.08344, 0.347, 0.08344, 0.347, 0.08344, 0.3377, 0.2075, 0.3377, 0.2075, 0.3377, 0.2075, 0.3377, 0.2075, 0.08659, 0.0669, 0.08659, 0.0669, 0.08659, 0.0669, 0.08659, 0.0669, 0.3377, 0.2075, 0.3377, 0.2075, 0.3377, 0.2075, 0.3377, 0.2075, 0.347, 0.08344, 0.347, 0.08344, 0.347, 0.08344, 0.347, 0.08344, 0.2199, 0.07104, 0.2124, 0.06484, 0.2137, 0.05037, 0.2137, 0.05037])
me_cube_007.materials.append(mat_material_003)
me_cube_007.use_remesh_preserve_volume = False
me_cube_007.use_remesh_preserve_attributes = False
me_cube_007.use_mirror_vertex_groups = False
me_cube_007.update()

# ---- objects
ob_hallway_end = bpy.data.objects.new('Hallway_end', me_cube_001)
ob_hallway_4way = bpy.data.objects.new('Hallway_4way', me_cube_002)
ob_hallway_corner = bpy.data.objects.new('Hallway_corner', me_cube_003)
ob_hallway_t_junction = bpy.data.objects.new('Hallway_t-junction', me_cube_011)
ob_hallway_straight = bpy.data.objects.new('Hallway_straight', me_cube_007)

# ---- transforms, parenting, visibility, modifiers, constraints
ob_hallway_end.location = (0.0, -11.0, 0.0)
ob_hallway_end.lock_rotations_4d = False
ob_hallway_end.empty_display_type = 'ARROWS'
ob_hallway_end.lineart.crease_threshold = 0.0
ob_hallway_4way.location = (0.0, -6.0, 0.0)
ob_hallway_4way.rotation_euler = (0.0, -0.0, 3.142)
ob_hallway_4way.lock_rotations_4d = False
ob_hallway_4way.empty_display_type = 'ARROWS'
ob_hallway_4way.lineart.crease_threshold = 0.0
ob_hallway_corner.location = (-1.192e-07, 7.0, 0.0)
ob_hallway_corner.rotation_euler = (0.0, -0.0, 3.142)
ob_hallway_corner.lock_rotations_4d = False
ob_hallway_corner.empty_display_type = 'ARROWS'
ob_hallway_corner.lineart.crease_threshold = 0.0
ob_hallway_t_junction.location = (-3.179e-07, 1.0, 0.0)
ob_hallway_t_junction.rotation_euler = (0.0, -0.0, 3.142)
ob_hallway_t_junction.lock_rotations_4d = False
ob_hallway_t_junction.empty_display_type = 'ARROWS'
ob_hallway_t_junction.lineart.crease_threshold = 0.0
ob_hallway_straight.location = (0.0, -15.0, 0.0)
ob_hallway_straight.lock_rotations_4d = False
ob_hallway_straight.empty_display_type = 'ARROWS'
ob_hallway_straight.lineart.crease_threshold = 0.0

# ---- collection membership
col_collection.objects.link(ob_hallway_end)
col_collection.objects.link(ob_hallway_4way)
col_collection.objects.link(ob_hallway_corner)
col_collection.objects.link(ob_hallway_t_junction)
col_collection.objects.link(ob_hallway_straight)

# ---- scene / render settings (as saved in the file)
scene.frame_start = 1; scene.frame_end = 250; scene.frame_set(1)
scene.render.engine = 'BLENDER_EEVEE_NEXT'
scene.cycles.sampling_pattern = 'TABULATED_SOBOL'
scene.cycles.use_light_tree = False
scene.view_settings.view_transform = 'Filmic'
bpy.context.view_layer.update()

# ---- added for rendering (the .blend has no active camera and no usable light): camera, sun
cam_auto = bpy.data.cameras.new('AutoCamera')
cam_auto.lens = 50.0
cam_auto.sensor_width = 36.0
cam_auto.clip_end = 1000.0
ob_auto_camera = bpy.data.objects.new('AutoCamera', cam_auto)
scene.collection.objects.link(ob_auto_camera)
ob_auto_camera.location = (23.0149, -31.6178, 19.7119)
ob_auto_camera.rotation_euler = (1.09748, -7.21219e-08, 0.694738)
scene.camera = ob_auto_camera
light_auto_sun = bpy.data.lights.new('AutoSun', 'SUN')
light_auto_sun.energy = 3.0
light_auto_sun.angle = 0.0523599
ob_auto_sun = bpy.data.objects.new('AutoSun', light_auto_sun)
scene.collection.objects.link(ob_auto_sun)
ob_auto_sun.rotation_euler = (0.872665, 0.174533, 0.523599)
bpy.context.view_layer.update()
